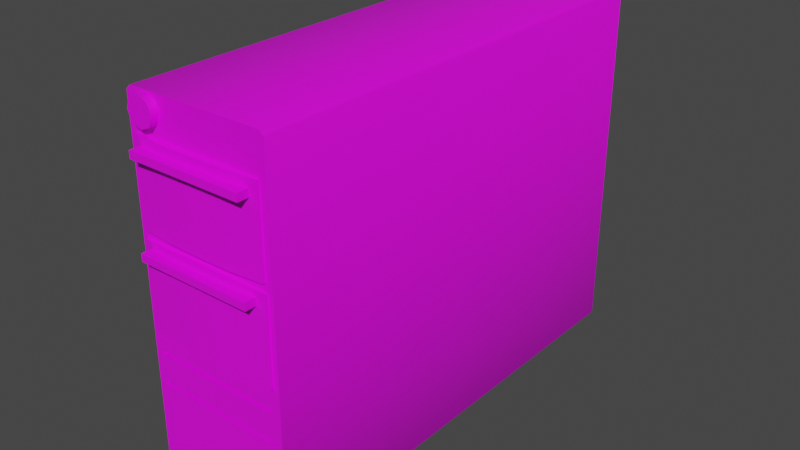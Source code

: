 # Source: DesktopTower.blend  (saved by Blender 2.80.75; exported with 4.5.12 LTS)
import bpy
from mathutils import Matrix  # noqa: F401  (used for matrix-valued properties, if any)

bpy.ops.wm.read_factory_settings(use_empty=True)
scene = bpy.context.scene
scene.name = 'Scene'

# ---- collections
col_collection = bpy.data.collections.new('Collection'); scene.collection.children.link(col_collection)

# ---- images (referenced by path relative to the original .blend; pixels are not part of the script)
import os
ASSET_DIR = os.environ.get("B2B_ASSET_DIR", "")  # directory of the original .blend (textures are referenced by path, not embedded)
HERE = os.path.dirname(os.path.abspath(__file__))  # packed textures are extracted next to this script under _unpacked/

def load_image(name, relpath, width, height, colorspace="sRGB"):
    """Load a texture the original file referenced (path relative to the .blend, or extracted next to this script)."""
    p = next((c for c in (os.path.join(HERE, relpath), os.path.join(ASSET_DIR, relpath)) if relpath and os.path.exists(c)), "")
    if p:
        img = bpy.data.images.load(p, check_existing=True)
        img.name = name
    else:  # same state as the original file: an image datablock whose file is absent (Cycles renders it pink)
        img = bpy.data.images.new(name, width, height)
        img.source = "FILE"
        img.filepath = "//" + (relpath or name)
    img.colorspace_settings.name = colorspace
    return img
img_desktopmonitortexture_png = load_image('DesktopMonitorTexture.png', 'DesktopMonitorTexture.png', 1024, 1024, 'sRGB')

# ---- materials (node trees are filled in below, after node groups)
mat_desktoptowermaterial = bpy.data.materials.new('DesktopTowerMaterial')
mat_desktoptowermaterial.use_transparent_shadow = False

# ---- node groups
ng_auto_smooth = bpy.data.node_groups.new('Auto Smooth', 'GeometryNodeTree')
_s = ng_auto_smooth.interface.new_socket(name='Geometry', in_out='OUTPUT', socket_type='NodeSocketGeometry')
_s = ng_auto_smooth.interface.new_socket(name='Geometry', in_out='INPUT', socket_type='NodeSocketGeometry')
_s = ng_auto_smooth.interface.new_socket(name='Angle', in_out='INPUT', socket_type='NodeSocketFloat')
_s.subtype = 'ANGLE'
_s.min_value = 0.0
_s.max_value = 3.142
ng_auto_smooth.is_modifier = True
_N = ng_auto_smooth.nodes; _L = ng_auto_smooth.links
n0 = _N.new('NodeGroupOutput'); n0.name = 'Group Output'; n0.location = (480, -100)
n1 = _N.new('NodeGroupInput'); n1.name = 'Group Input'; n1.location = (-420, -300)
n2 = _N.new('NodeGroupInput'); n2.name = 'Group Input.001'; n2.location = (-60, -100)
n3 = _N.new('GeometryNodeSetShadeSmooth'); n3.name = 'Set Shade Smooth'; n3.location = (120, -100)
n3.domain = 'EDGE'
n4 = _N.new('GeometryNodeSetShadeSmooth'); n4.name = 'Set Shade Smooth.001'; n4.location = (300, -100)
n5 = _N.new('GeometryNodeInputMeshEdgeAngle'); n5.name = 'Edge Angle'; n5.location = (-420, -220)
n6 = _N.new('GeometryNodeInputEdgeSmooth'); n6.name = 'Is Edge Smooth'; n6.location = (-60, -160)
n7 = _N.new('GeometryNodeInputShadeSmooth'); n7.name = 'Is Face Smooth'; n7.location = (-240, -340)
n8 = _N.new('FunctionNodeBooleanMath'); n8.name = 'Boolean Math'; n8.location = (-60, -220)
n9 = _N.new('FunctionNodeCompare'); n9.name = 'Compare'; n9.location = (-240, -180)
n9.operation = 'LESS_EQUAL'
_L.new(n5.outputs[0], n9.inputs[0])
_L.new(n4.outputs[0], n0.inputs[0])
_L.new(n1.outputs[1], n9.inputs[1])
_L.new(n9.outputs[0], n8.inputs[0])
_L.new(n7.outputs[0], n8.inputs[1])
_L.new(n2.outputs[0], n3.inputs[0])
_L.new(n6.outputs[0], n3.inputs[1])
_L.new(n3.outputs[0], n4.inputs[0])
_L.new(n8.outputs[0], n3.inputs[2])
n0.is_active_output = True

# ---- material node trees
mat_desktoptowermaterial.use_nodes = True; mat_desktoptowermaterial.node_tree.nodes.clear()
_N = mat_desktoptowermaterial.node_tree.nodes; _L = mat_desktoptowermaterial.node_tree.links
n0 = _N.new('ShaderNodeOutputMaterial'); n0.name = 'Material Output'; n0.location = (300, 300)
n1 = _N.new('ShaderNodeBsdfPrincipled'); n1.name = 'Principled BSDF'; n1.location = (10, 300)
n1.distribution = 'GGX'
n1.subsurface_method = 'BURLEY'
n1.inputs[3].default_value = 1.45
n1.inputs[27].default_value = (0.0, 0.0, 0.0, 1.0)
n1.inputs[28].default_value = 1.0
n2 = _N.new('ShaderNodeTexImage'); n2.name = 'Image Texture'; n2.location = (-328, 259)
n2.image = img_desktopmonitortexture_png
_L.new(n1.outputs[0], n0.inputs[0])
_L.new(n2.outputs[0], n1.inputs[0])
n0.is_active_output = True

# ---- world
world_world = bpy.data.worlds.new('World'); scene.world = world_world
world_world.use_nodes = True; world_world.node_tree.nodes.clear()
_N = world_world.node_tree.nodes; _L = world_world.node_tree.links
n0 = _N.new('ShaderNodeOutputWorld'); n0.name = 'World Output'; n0.location = (300, 300)
n1 = _N.new('ShaderNodeBackground'); n1.name = 'Background'; n1.location = (10, 300)
n1.inputs[0].default_value = (0.05088, 0.05088, 0.05088, 1.0)
_L.new(n1.outputs[0], n0.inputs[0])
n0.is_active_output = True
world_world.color = (0.05088, 0.05088, 0.05088)
world_world.use_sun_shadow = False
world_world.sun_shadow_jitter_overblur = 0.0

# ---- meshes
me_cube = bpy.data.meshes.new('Cube')
me_cube.from_pydata([(-1.249, -4.065, 5.539), (-1.249, 4.065, 5.539), (1.249, -4.065, 5.539), (1.249, 4.065, 5.539), (-1.249, -4.065, 2.413), (-1.249, 4.065, 2.413), (1.249, 4.065, 2.413), (1.249, -4.065, 2.413), (-1.249, -4.065, 3.976), (-1.249, 4.065, 3.976), (1.249, 4.065, 3.976), (1.249, -4.065, 3.976), (-1.128, -4.065, 5.463), (1.128, -4.065, 5.463), (-1.128, -4.065, 4.052), (1.128, -4.065, 4.052), (-1.128, -4.109, 5.463), (1.128, -4.109, 5.463), (-1.128, -4.109, 4.052), (1.128, -4.109, 4.052), (-1.154, -4.065, 2.472), (1.154, -4.065, 2.472), (-1.154, -4.065, 3.917), (1.154, -4.065, 3.917), (-1.154, -4.109, 2.472), (1.154, -4.109, 2.472), (-1.154, -4.109, 3.917), (1.154, -4.109, 3.917), (0.6246, 4.065, -0.2258), (-5.96e-08, 4.065, -0.2258), (-0.6246, 4.065, -0.2258), (0.5567, 3.906, -0.03266), (1.113, 3.906, 3.955), (-1.113, 3.906, 3.955), (-0.6246, -4.065, -0.2258), (5.96e-08, -4.065, -0.2258), (0.6246, -4.065, -0.2258), (0.6246, -4.065, 5.539), (-5.96e-08, -4.065, 5.539), (-0.6246, -4.065, 5.539), (0.6246, -4.065, 2.413), (-5.96e-08, -4.065, 2.413), (-0.6246, -4.065, 2.413), (1.113, 3.906, 2.472), (-1.113, 3.906, 2.472), (1.113, 3.906, 5.438), (0.6246, -4.065, 3.976), (-5.96e-08, -4.065, 3.976), (-0.6246, -4.065, 3.976), (-1.113, 3.906, 5.438), (0.5639, -4.065, 5.463), (0.0, -4.065, 5.463), (-0.5639, -4.065, 5.463), (0.5639, -4.065, 4.052), (0.0, -4.065, 4.052), (-0.5639, -4.065, 4.052), (0.5639, -4.156, 5.463), (0.0, -4.164, 5.463), (-0.5639, -4.156, 5.463), (0.5639, -4.156, 4.052), (0.0, -4.164, 4.052), (-0.5639, -4.156, 4.052), (0.5772, -4.065, 2.472), (0.0, -4.065, 2.472), (-0.5772, -4.065, 2.472), (0.5772, -4.065, 3.917), (0.0, -4.065, 3.917), (-0.5772, -4.065, 3.917), (0.5772, -4.156, 2.472), (0.0, -4.164, 2.472), (-0.5772, -4.156, 2.472), (0.5772, -4.156, 3.917), (0.0, -4.164, 3.917), (-0.5772, -4.156, 3.917), (-0.6246, 4.065, 6.101), (5.96e-08, 4.065, 6.101), (0.6246, 4.065, 6.101), (0.6246, -4.065, 6.101), (-5.96e-08, -4.065, 6.101), (-0.6246, -4.065, 6.101), (-0.8655, -3.72, 6.077), (-0.8655, -4.196, 6.077), (-0.6973, -3.72, 6.007), (-0.6973, -4.196, 6.007), (-0.6276, -3.72, 5.839), (-0.6276, -4.196, 5.839), (-0.6973, -3.72, 5.67), (-0.6973, -4.196, 5.67), (-0.8655, -3.72, 5.601), (-0.8655, -4.196, 5.601), (-1.034, -3.72, 5.67), (-1.034, -4.196, 5.67), (-1.103, -3.72, 5.839), (-1.103, -4.196, 5.839), (-1.034, -3.72, 6.007), (-1.034, -4.196, 6.007), (-1.0, -4.319, 5.207), (-1.0, -4.319, 5.33), (-1.0, -2.319, 5.207), (-1.0, -2.319, 5.33), (1.0, -4.319, 5.207), (1.0, -4.319, 5.33), (1.0, -2.319, 5.207), (1.0, -2.319, 5.33), (-1.0, -4.319, 3.707), (-1.0, -4.319, 3.83), (-1.0, -2.319, 3.707), (-1.0, -2.319, 3.83), (1.0, -4.319, 3.707), (1.0, -4.319, 3.83), (1.0, -2.319, 3.707), (1.0, -2.319, 3.83), (-1.113, 4.065, 5.438), (1.113, 4.065, 5.438), (-1.113, 4.065, 2.472), (1.113, 4.065, 2.472), (-1.113, 4.065, 3.955), (1.113, 4.065, 3.955), (0.5567, 4.065, -0.03266), (-5.235e-08, 4.065, -0.03266), (-0.5567, 4.065, -0.03266), (-0.5567, 4.065, 5.971), (5.39e-08, 4.065, 5.971), (0.5567, 4.065, 5.971), (-5.235e-08, 3.906, -0.03266), (-0.5567, 3.906, -0.03266), (-0.5567, 3.906, 5.438), (5.39e-08, 3.906, 5.438), (0.5567, 3.906, 5.438), (-0.5567, 3.906, 2.472), (5.39e-08, 3.906, 2.472), (0.5567, 3.906, 2.472), (-0.5567, 3.906, 3.955), (5.39e-08, 3.906, 3.955), (0.5567, 3.906, 3.955), (-0.5567, 3.906, 5.971), (5.39e-08, 3.906, 5.971), (0.5567, 3.906, 5.971), (-1.249, 4.065, 1.094), (1.249, 4.065, 1.094), (1.249, -4.065, 1.094), (-1.249, -4.065, 1.094), (1.113, 3.906, 1.219), (-1.113, 3.906, 1.219), (0.6246, -4.065, 1.094), (0.0, -4.065, 1.094), (-0.6246, -4.065, 1.094), (-1.113, 4.065, 1.219), (1.113, 4.065, 1.219), (-0.5567, 3.906, 1.219), (7.778e-10, 3.906, 1.219), (0.5567, 3.906, 1.219), (-1.249, -4.065, 1.753), (-1.249, 4.065, 1.753), (1.249, 4.065, 1.753), (1.249, -4.065, 1.753), (1.113, 3.906, 1.846), (-1.113, 3.906, 1.846), (0.6246, -4.065, 1.753), (-2.98e-08, -4.065, 1.753), (-0.6246, -4.065, 1.753), (-1.113, 4.065, 1.846), (1.113, 4.065, 1.846), (-0.5567, 3.906, 1.846), (2.734e-08, 3.906, 1.846), (0.5567, 3.906, 1.846), (1.122, -4.065, 2.116), (-0.5611, -4.065, 2.116), (0.5611, -4.065, 2.051), (-0.5611, -4.065, 2.051), (-1.122, -3.018, 2.116), (1.122, -3.018, 2.116), (0.5611, -3.018, 2.116), (-5.536e-08, -3.018, 2.116), (-0.5611, -3.018, 2.116), (-1.122, -3.018, 2.051), (1.122, -3.018, 2.051), (0.5611, -3.018, 2.051), (-2.859e-08, -3.018, 2.051), (-0.5611, -3.018, 2.051), (1.133, -4.065, 1.535), (-1.133, -4.065, 1.535), (0.5667, -4.065, 1.535), (-0.5667, -4.065, 1.535), (-1.133, -4.065, 1.587), (1.133, -4.065, 1.587), (0.5667, -4.065, 1.587), (-0.5667, -4.065, 1.587), (1.133, -3.018, 1.535), (-1.133, -3.018, 1.535), (0.5667, -3.018, 1.535), (-5.523e-10, -3.018, 1.535), (-0.5667, -3.018, 1.535), (-1.133, -3.018, 1.587), (1.133, -3.018, 1.587), (0.5667, -3.018, 1.587), (-2.759e-08, -3.018, 1.587), (-0.5667, -3.018, 1.587), (-5.523e-10, -4.065, 1.535), (-2.759e-08, -4.065, 1.587), (-1.122, -4.065, 2.051), (-1.122, -4.065, 2.116), (0.5611, -4.065, 2.116), (-5.536e-08, -4.065, 2.116), (1.122, -4.065, 2.051), (-2.859e-08, -4.065, 2.051), (-1.249, -4.065, -0.1484), (-1.175, -4.065, -0.2258), (-1.249, 4.065, -0.1481), (-1.175, 4.065, -0.2258), (1.175, -4.065, -0.2258), (1.249, -4.065, -0.1484), (1.175, 4.065, -0.2258), (1.249, 4.065, -0.1481), (1.113, 3.906, 0.04474), (1.039, 3.906, -0.03266), (-1.039, 3.906, -0.03266), (-1.113, 3.906, 0.04474), (-1.173, -4.065, 6.101), (-1.249, -4.065, 6.025), (-1.173, 4.065, 6.101), (-1.249, 4.065, 6.025), (1.249, -4.065, 6.025), (1.173, -4.065, 6.101), (1.173, 4.065, 6.101), (1.249, 4.065, 6.025), (-1.113, 4.065, 0.04503), (-1.039, 4.065, -0.03266), (1.039, 4.065, -0.03266), (1.113, 4.065, 0.04503), (-1.037, 4.065, 5.971), (-1.113, 4.065, 5.895), (1.113, 4.065, 5.895), (1.037, 4.065, 5.971), (-1.113, 3.906, 5.895), (-1.037, 3.906, 5.971), (1.037, 3.906, 5.971), (1.113, 3.906, 5.895)], [], [(8, 0, 1, 9), (153, 5, 114, 161), (10, 3, 2, 11), (46, 11, 15, 53), (139, 213, 229, 148), (39, 38, 78, 79), (152, 160, 169, 200), (154, 6, 7, 155), (29, 30, 120, 119), (152, 4, 5, 153), (7, 11, 23, 21), (6, 10, 11, 7), (28, 29, 119, 118), (4, 8, 9, 5), (12, 14, 18, 16), (39, 0, 12, 52), (0, 8, 14, 12), (11, 2, 13, 15), (61, 58, 16, 18), (53, 15, 19, 59), (52, 12, 16, 58), (15, 13, 17, 19), (22, 20, 24, 26), (48, 8, 22, 67), (8, 4, 20, 22), (40, 7, 21, 62), (70, 73, 26, 24), (21, 23, 27, 25), (67, 22, 26, 73), (62, 21, 25, 68), (20, 64, 70, 24), (64, 63, 69, 70), (63, 62, 68, 69), (23, 65, 71, 27), (65, 66, 72, 71), (66, 67, 73, 72), (25, 27, 71, 68), (68, 71, 72, 69), (69, 72, 73, 70), (4, 42, 64, 20), (42, 41, 63, 64), (41, 40, 62, 63), (11, 46, 65, 23), (46, 47, 66, 65), (47, 48, 67, 66), (13, 50, 56, 17), (50, 51, 57, 56), (51, 52, 58, 57), (14, 55, 61, 18), (55, 54, 60, 61), (54, 53, 59, 60), (19, 17, 56, 59), (59, 56, 57, 60), (60, 57, 58, 61), (2, 37, 50, 13), (37, 38, 51, 50), (38, 39, 52, 51), (230, 121, 135, 235), (31, 151, 142, 214, 215), (3, 10, 117, 113), (10, 6, 115, 117), (75, 76, 123, 122), (9, 1, 112, 116), (4, 152, 200, 201), (40, 41, 203, 202), (159, 158, 168, 205), (212, 28, 118, 228), (38, 37, 77, 78), (74, 220, 218, 79), (34, 146, 141, 206, 207), (30, 29, 35, 34), (29, 28, 36, 35), (8, 48, 55, 14), (48, 47, 54, 55), (47, 46, 53, 54), (5, 9, 116, 114), (74, 75, 122, 121), (76, 224, 233, 123), (1, 221, 231, 112), (37, 2, 222, 223, 77), (76, 75, 78, 77), (75, 74, 79, 78), (2, 3, 225, 222), (1, 0, 219, 221), (225, 3, 113, 232), (224, 76, 77, 223), (220, 74, 121, 230), (213, 139, 140, 211), (80, 81, 83, 82), (82, 83, 85, 84), (84, 85, 87, 86), (86, 87, 89, 88), (88, 89, 91, 90), (90, 91, 93, 92), (83, 81, 95, 93, 91, 89, 87, 85), (92, 93, 95, 94), (94, 95, 81, 80), (96, 97, 99, 98), (102, 103, 101, 100), (100, 101, 97, 96), (98, 102, 100, 96), (103, 99, 97, 101), (104, 105, 107, 106), (110, 111, 109, 108), (108, 109, 105, 104), (106, 110, 108, 104), (111, 107, 105, 109), (0, 39, 79, 218, 219), (113, 117, 32, 45), (161, 114, 44, 157), (116, 112, 49, 33), (123, 233, 236, 137), (122, 123, 137, 136), (117, 115, 43, 32), (119, 120, 125, 124), (121, 122, 136, 135), (114, 116, 33, 44), (118, 119, 124, 31), (112, 231, 234, 49), (228, 118, 31, 215), (216, 217, 143, 149, 125), (232, 113, 45, 237), (126, 49, 234, 235, 135), (134, 128, 45, 32), (165, 131, 43, 156), (131, 134, 32, 43), (44, 33, 132, 129), (129, 132, 133, 130), (130, 133, 134, 131), (157, 44, 129, 163), (163, 129, 130, 164), (164, 130, 131, 165), (127, 126, 135, 136), (33, 49, 126, 132), (132, 126, 127, 133), (133, 127, 128, 134), (128, 127, 136, 137), (45, 128, 137, 236, 237), (124, 150, 151, 31), (125, 149, 150, 124), (226, 147, 143, 217), (148, 229, 214, 142), (162, 148, 142, 156), (120, 227, 216, 125), (154, 139, 148, 162), (35, 145, 146, 34), (36, 144, 145, 35), (28, 212, 210, 36), (209, 30, 34, 207), (210, 211, 140, 144, 36), (208, 138, 147, 226), (30, 209, 227, 120), (6, 154, 162, 115), (115, 162, 156, 43), (150, 164, 165, 151), (149, 163, 164, 150), (143, 157, 163, 149), (151, 165, 156, 142), (147, 161, 157, 143), (144, 140, 180, 182), (158, 159, 199, 186), (141, 146, 183, 181), (141, 152, 153, 138), (139, 154, 155, 140), (140, 155, 185, 180), (138, 153, 161, 147), (204, 166, 171, 176), (167, 201, 170, 174), (168, 204, 176, 177), (203, 167, 174, 173), (42, 4, 201, 167), (158, 155, 204, 168), (41, 42, 167, 203), (155, 7, 166, 204), (160, 159, 205, 169), (7, 40, 202, 166), (179, 174, 170, 175), (176, 171, 172, 177), (177, 172, 173, 178), (178, 173, 174, 179), (200, 169, 179, 175), (166, 202, 172, 171), (169, 205, 178, 179), (202, 203, 173, 172), (205, 168, 177, 178), (201, 200, 175, 170), (199, 187, 197, 196), (187, 184, 193, 197), (198, 182, 190, 191), (184, 181, 189, 193), (160, 152, 184, 187), (155, 158, 186, 185), (146, 145, 198, 183), (152, 141, 181, 184), (159, 160, 187, 199), (145, 144, 182, 198), (191, 196, 197, 192), (190, 195, 196, 191), (188, 194, 195, 190), (192, 197, 193, 189), (182, 180, 188, 190), (186, 199, 196, 195), (180, 185, 194, 188), (181, 183, 192, 189), (183, 198, 191, 192), (185, 186, 195, 194), (209, 207, 206, 208), (210, 212, 213, 211), (212, 228, 229, 213), (233, 224, 225, 232), (218, 220, 221, 219), (224, 223, 222, 225), (220, 230, 231, 221), (208, 226, 227, 209), (216, 227, 226, 217), (234, 231, 230, 235), (214, 229, 228, 215), (236, 233, 232, 237), (206, 141, 138, 208)])
me_cube.polygons.foreach_set('use_smooth', [1, 1, 1, 1, 1, 1, 1, 1, 1, 1, 1, 1, 1, 1, 1, 1, 1, 1, 1, 1, 1, 1, 1, 1, 1, 1, 1, 1, 1, 1, 1, 1, 1, 1, 1, 1, 1, 1, 1, 1, 1, 1, 1, 1, 1, 1, 1, 1, 1, 1, 1, 1, 1, 1, 1, 1, 1, 1, 1, 1, 1, 1, 1, 1, 1, 1, 1, 1, 1, 1, 1, 1, 1, 1, 1, 1, 1, 1, 1, 1, 1, 1, 1, 1, 1, 1, 1, 1, 1, 1, 1, 1, 1, 1, 1, 1, 1, 0, 0, 0, 0, 0, 0, 0, 0, 0, 0, 1, 1, 1, 1, 1, 1, 1, 1, 1, 1, 1, 1, 1, 1, 1, 1, 1, 1, 1, 1, 1, 1, 1, 1, 1, 1, 1, 1, 1, 1, 1, 1, 1, 1, 1, 1, 1, 1, 1, 1, 1, 1, 1, 1, 1, 1, 1, 1, 1, 1, 1, 1, 1, 1, 1, 1, 1, 1, 1, 1, 1, 1, 1, 1, 1, 1, 1, 1, 1, 1, 1, 1, 1, 1, 1, 1, 1, 1, 1, 1, 1, 1, 1, 1, 1, 1, 1, 1, 1, 1, 1, 1, 1, 1, 1, 1, 1, 1, 1, 1, 1, 1, 1, 1, 1, 1, 1, 1, 1, 1, 1, 1])
_uv = me_cube.uv_layers.new(name='UVMap')
_uv.uv.foreach_set('vector', [0.2627, 0.2689, 0.2867, 0.2689, 0.2867, 0.365, 0.2627, 0.365, 0.2266, 0.365, 0.2386, 0.365, 0.2386, 0.365, 0.2266, 0.365, 0.2627, 0.4611, 0.2867, 0.4611, 0.2867, 0.5572, 0.2627, 0.5572, 0.2627, 0.5812, 0.2627, 0.5572, 0.2627, 0.5572, 0.2627, 0.5812, 0.2146, 0.4611, 0.192, 0.4611, 0.1921, 0.4611, 0.2146, 0.4611, 0.3588, 0.5572, 0.3347, 0.5572, 0.3347, 0.5572, 0.3588, 0.5572, 0.2266, 0.6533, 0.2266, 0.6293, 0.2266, 0.6293, 0.2266, 0.6533, 0.2266, 0.4611, 0.2386, 0.4611, 0.2386, 0.5572, 0.2266, 0.5572, 0.1425, 0.4611, 0.1185, 0.4611, 0.1185, 0.4611, 0.1425, 0.4611, 0.2266, 0.2689, 0.2386, 0.2689, 0.2386, 0.365, 0.2266, 0.365, 0.2386, 0.5572, 0.2627, 0.5572, 0.2627, 0.5572, 0.2386, 0.5572, 0.2386, 0.4611, 0.2627, 0.4611, 0.2627, 0.5572, 0.2386, 0.5572, 0.1666, 0.4611, 0.1425, 0.4611, 0.1425, 0.4611, 0.1666, 0.4611, 0.2386, 0.2689, 0.2627, 0.2689, 0.2627, 0.365, 0.2386, 0.365, 0.2867, 0.2689, 0.2627, 0.2689, 0.2627, 0.2689, 0.2867, 0.2689, 0.3588, 0.5572, 0.3828, 0.5572, 0.3828, 0.5572, 0.3588, 0.5572, 0.2867, 0.2689, 0.2627, 0.2689, 0.2627, 0.2689, 0.2867, 0.2689, 0.2627, 0.5572, 0.2867, 0.5572, 0.2867, 0.5572, 0.2627, 0.5572, 0.2627, 0.6293, 0.2867, 0.6293, 0.2867, 0.6533, 0.2627, 0.6533, 0.2627, 0.5812, 0.2627, 0.5572, 0.2627, 0.5572, 0.2627, 0.5812, 0.3588, 0.5572, 0.3828, 0.5572, 0.3828, 0.5572, 0.3588, 0.5572, 0.2627, 0.5572, 0.2867, 0.5572, 0.2867, 0.5572, 0.2627, 0.5572, 0.2627, 0.2689, 0.2386, 0.2689, 0.2386, 0.2689, 0.2627, 0.2689, 0.2627, 0.6293, 0.2627, 0.6533, 0.2627, 0.6533, 0.2627, 0.6293, 0.2627, 0.2689, 0.2386, 0.2689, 0.2386, 0.2689, 0.2627, 0.2689, 0.2386, 0.5812, 0.2386, 0.5572, 0.2386, 0.5572, 0.2386, 0.5812, 0.2386, 0.6293, 0.2627, 0.6293, 0.2627, 0.6533, 0.2386, 0.6533, 0.2386, 0.5572, 0.2627, 0.5572, 0.2627, 0.5572, 0.2386, 0.5572, 0.2627, 0.6293, 0.2627, 0.6533, 0.2627, 0.6533, 0.2627, 0.6293, 0.2386, 0.5812, 0.2386, 0.5572, 0.2386, 0.5572, 0.2386, 0.5812, 0.2386, 0.6533, 0.2386, 0.6293, 0.2386, 0.6293, 0.2386, 0.6533, 0.2386, 0.6293, 0.2386, 0.6053, 0.2386, 0.6053, 0.2386, 0.6293, 0.2386, 0.6053, 0.2386, 0.5812, 0.2386, 0.5812, 0.2386, 0.6053, 0.2627, 0.5572, 0.2627, 0.5812, 0.2627, 0.5812, 0.2627, 0.5572, 0.2627, 0.5812, 0.2627, 0.6053, 0.2627, 0.6053, 0.2627, 0.5812, 0.2627, 0.6053, 0.2627, 0.6293, 0.2627, 0.6293, 0.2627, 0.6053, 0.2386, 0.5572, 0.2627, 0.5572, 0.2627, 0.5812, 0.2386, 0.5812, 0.2386, 0.5812, 0.2627, 0.5812, 0.2627, 0.6053, 0.2386, 0.6053, 0.2386, 0.6053, 0.2627, 0.6053, 0.2627, 0.6293, 0.2386, 0.6293, 0.2386, 0.6533, 0.2386, 0.6293, 0.2386, 0.6293, 0.2386, 0.6533, 0.2386, 0.6293, 0.2386, 0.6053, 0.2386, 0.6053, 0.2386, 0.6293, 0.2386, 0.6053, 0.2386, 0.5812, 0.2386, 0.5812, 0.2386, 0.6053, 0.2627, 0.5572, 0.2627, 0.5812, 0.2627, 0.5812, 0.2627, 0.5572, 0.2627, 0.5812, 0.2627, 0.6053, 0.2627, 0.6053, 0.2627, 0.5812, 0.2627, 0.6053, 0.2627, 0.6293, 0.2627, 0.6293, 0.2627, 0.6053, 0.2867, 0.5572, 0.3107, 0.5572, 0.3107, 0.5572, 0.2867, 0.5572, 0.3107, 0.5572, 0.3347, 0.5572, 0.3347, 0.5572, 0.3107, 0.5572, 0.3347, 0.5572, 0.3588, 0.5572, 0.3588, 0.5572, 0.3347, 0.5572, 0.2627, 0.6533, 0.2627, 0.6293, 0.2627, 0.6293, 0.2627, 0.6533, 0.2627, 0.6293, 0.2627, 0.6053, 0.2627, 0.6053, 0.2627, 0.6293, 0.2627, 0.6053, 0.2627, 0.5812, 0.2627, 0.5812, 0.2627, 0.6053, 0.2627, 0.5572, 0.2867, 0.5572, 0.2867, 0.5812, 0.2627, 0.5812, 0.2627, 0.5812, 0.2867, 0.5812, 0.2867, 0.6053, 0.2627, 0.6053, 0.2627, 0.6053, 0.2867, 0.6053, 0.2867, 0.6293, 0.2627, 0.6293, 0.2867, 0.5572, 0.3107, 0.5572, 0.3107, 0.5572, 0.2867, 0.5572, 0.3107, 0.5572, 0.3347, 0.5572, 0.3347, 0.5572, 0.3107, 0.5572, 0.3347, 0.5572, 0.3588, 0.5572, 0.3588, 0.5572, 0.3347, 0.5572, 0.3795, 0.4611, 0.3588, 0.4611, 0.3588, 0.4611, 0.3795, 0.4611, 0.1906, 0.4371, 0.2146, 0.4371, 0.2146, 0.4611, 0.1921, 0.4611, 0.1906, 0.4579, 0.2867, 0.4611, 0.2627, 0.4611, 0.2627, 0.4611, 0.2867, 0.4611, 0.2627, 0.4611, 0.2386, 0.4611, 0.2386, 0.4611, 0.2627, 0.4611, 0.3347, 0.4611, 0.3107, 0.4611, 0.3107, 0.4611, 0.3347, 0.4611, 0.2627, 0.365, 0.2867, 0.365, 0.2867, 0.365, 0.2627, 0.365, 0.2386, 0.2689, 0.2266, 0.2689, 0.2266, 0.2689, 0.2386, 0.2689, 0.2386, 0.5812, 0.2386, 0.6053, 0.2386, 0.6053, 0.2386, 0.5812, 0.2266, 0.6053, 0.2266, 0.5812, 0.2266, 0.5812, 0.2266, 0.6053, 0.1877, 0.4611, 0.1666, 0.4611, 0.1666, 0.4611, 0.1874, 0.4611, 0.3347, 0.5572, 0.3107, 0.5572, 0.3107, 0.5572, 0.3347, 0.5572, 0.3588, 0.4611, 0.3798, 0.4611, 0.3799, 0.5572, 0.3588, 0.5572, 0.1906, 0.6293, 0.2146, 0.6293, 0.2146, 0.6533, 0.192, 0.6533, 0.1906, 0.6505, 0.1185, 0.4611, 0.1425, 0.4611, 0.1425, 0.5572, 0.1185, 0.5572, 0.1425, 0.4611, 0.1666, 0.4611, 0.1666, 0.5572, 0.1425, 0.5572, 0.2627, 0.6533, 0.2627, 0.6293, 0.2627, 0.6293, 0.2627, 0.6533, 0.2627, 0.6293, 0.2627, 0.6053, 0.2627, 0.6053, 0.2627, 0.6293, 0.2627, 0.6053, 0.2627, 0.5812, 0.2627, 0.5812, 0.2627, 0.6053, 0.2386, 0.365, 0.2627, 0.365, 0.2627, 0.365, 0.2386, 0.365, 0.3588, 0.4611, 0.3347, 0.4611, 0.3347, 0.4611, 0.3588, 0.4611, 0.3107, 0.4611, 0.2896, 0.4611, 0.29, 0.4611, 0.3107, 0.4611, 0.2867, 0.365, 0.2867, 0.365, 0.2867, 0.365, 0.2867, 0.365, 0.3107, 0.5572, 0.2867, 0.5572, 0.2867, 0.5572, 0.2896, 0.5572, 0.3107, 0.5572, 0.3107, 0.4611, 0.3347, 0.4611, 0.3347, 0.5572, 0.3107, 0.5572, 0.3347, 0.4611, 0.3588, 0.4611, 0.3588, 0.5572, 0.3347, 0.5572, 0.2867, 0.5572, 0.2867, 0.4611, 0.2867, 0.4611, 0.2867, 0.5572, 0.2867, 0.365, 0.2867, 0.2689, 0.2867, 0.2689, 0.2867, 0.365, 0.2867, 0.4611, 0.2867, 0.4611, 0.2867, 0.4611, 0.2867, 0.4611, 0.2896, 0.4611, 0.3107, 0.4611, 0.3107, 0.5572, 0.2896, 0.5572, 0.3798, 0.4611, 0.3588, 0.4611, 0.3588, 0.4611, 0.3795, 0.4611, 0.192, 0.4611, 0.2146, 0.4611, 0.2146, 0.5572, 0.192, 0.5572, 0.4308, 0.4611, 0.4308, 0.6533, 0.3828, 0.6533, 0.3828, 0.4611, 0.3828, 0.4611, 0.3828, 0.6533, 0.3347, 0.6533, 0.3347, 0.4611, 0.3347, 0.4611, 0.3347, 0.6533, 0.2867, 0.6533, 0.2867, 0.4611, 0.2867, 0.4611, 0.2867, 0.6533, 0.2386, 0.6533, 0.2386, 0.4611, 0.2386, 0.4611, 0.2386, 0.6533, 0.1906, 0.6533, 0.1906, 0.4611, 0.1906, 0.4611, 0.1906, 0.6533, 0.1425, 0.6533, 0.1425, 0.4611, 0.2078, 0.4302, 0.1425, 0.4573, 0.0773, 0.4302, 0.05028, 0.365, 0.0773, 0.2998, 0.1425, 0.2728, 0.2078, 0.2998, 0.2348, 0.365, 0.1425, 0.4611, 0.1425, 0.6533, 0.09449, 0.6533, 0.09449, 0.4611, 0.09449, 0.4611, 0.09449, 0.6533, 0.04644, 0.6533, 0.04644, 0.4611, 0.1906, 0.2689, 0.2867, 0.2689, 0.2867, 0.365, 0.1906, 0.365, 0.1906, 0.4611, 0.2867, 0.4611, 0.2867, 0.5572, 0.1906, 0.5572, 0.1906, 0.5572, 0.2867, 0.5572, 0.2867, 0.6533, 0.1906, 0.6533, 0.09449, 0.4611, 0.1906, 0.4611, 0.1906, 0.5572, 0.09449, 0.5572, 0.2867, 0.4611, 0.3828, 0.4611, 0.3828, 0.5572, 0.2867, 0.5572, 0.1906, 0.2689, 0.2867, 0.2689, 0.2867, 0.365, 0.1906, 0.365, 0.1906, 0.4611, 0.2867, 0.4611, 0.2867, 0.5572, 0.1906, 0.5572, 0.1906, 0.5572, 0.2867, 0.5572, 0.2867, 0.6533, 0.1906, 0.6533, 0.09449, 0.4611, 0.1906, 0.4611, 0.1906, 0.5572, 0.09449, 0.5572, 0.2867, 0.4611, 0.3828, 0.4611, 0.3828, 0.5572, 0.2867, 0.5572, 0.3828, 0.5572, 0.3588, 0.5572, 0.3588, 0.5572, 0.3799, 0.5572, 0.3828, 0.5572, 0.2867, 0.4611, 0.2627, 0.4611, 0.2627, 0.4611, 0.2867, 0.4611, 0.2266, 0.365, 0.2386, 0.365, 0.2386, 0.365, 0.2266, 0.365, 0.2627, 0.365, 0.2867, 0.365, 0.2867, 0.365, 0.2627, 0.365, 0.3107, 0.4611, 0.29, 0.4611, 0.29, 0.4611, 0.3107, 0.4611, 0.3347, 0.4611, 0.3107, 0.4611, 0.3107, 0.4611, 0.3347, 0.4611, 0.2627, 0.4611, 0.2386, 0.4611, 0.2386, 0.4611, 0.2627, 0.4611, 0.1425, 0.4611, 0.1185, 0.4611, 0.1185, 0.4611, 0.1425, 0.4611, 0.3588, 0.4611, 0.3347, 0.4611, 0.3347, 0.4611, 0.3588, 0.4611, 0.2386, 0.365, 0.2627, 0.365, 0.2627, 0.365, 0.2386, 0.365, 0.1666, 0.4611, 0.1425, 0.4611, 0.1425, 0.4611, 0.1666, 0.4611, 0.2867, 0.365, 0.2867, 0.365, 0.2867, 0.365, 0.2867, 0.365, 0.1874, 0.4611, 0.1666, 0.4611, 0.1666, 0.4611, 0.1874, 0.4611, 0.1906, 0.3682, 0.1921, 0.365, 0.2146, 0.365, 0.2146, 0.389, 0.1906, 0.389, 0.2867, 0.4611, 0.2867, 0.4611, 0.2867, 0.4611, 0.2867, 0.4611, 0.2867, 0.389, 0.2867, 0.365, 0.2867, 0.365, 0.2867, 0.3683, 0.2867, 0.389, 0.2627, 0.4371, 0.2867, 0.4371, 0.2867, 0.4611, 0.2627, 0.4611, 0.2266, 0.4371, 0.2386, 0.4371, 0.2386, 0.4611, 0.2266, 0.4611, 0.2386, 0.4371, 0.2627, 0.4371, 0.2627, 0.4611, 0.2386, 0.4611, 0.2386, 0.365, 0.2627, 0.365, 0.2627, 0.389, 0.2386, 0.389, 0.2386, 0.389, 0.2627, 0.389, 0.2627, 0.4131, 0.2386, 0.4131, 0.2386, 0.4131, 0.2627, 0.4131, 0.2627, 0.4371, 0.2386, 0.4371, 0.2266, 0.365, 0.2386, 0.365, 0.2386, 0.389, 0.2266, 0.389, 0.2266, 0.389, 0.2386, 0.389, 0.2386, 0.4131, 0.2266, 0.4131, 0.2266, 0.4131, 0.2386, 0.4131, 0.2386, 0.4371, 0.2266, 0.4371, 0.2867, 0.4131, 0.2867, 0.389, 0.2867, 0.389, 0.2867, 0.4131, 0.2627, 0.365, 0.2867, 0.365, 0.2867, 0.389, 0.2627, 0.389, 0.2627, 0.389, 0.2867, 0.389, 0.2867, 0.4131, 0.2627, 0.4131, 0.2627, 0.4131, 0.2867, 0.4131, 0.2867, 0.4371, 0.2627, 0.4371, 0.2867, 0.4371, 0.2867, 0.4131, 0.2867, 0.4131, 0.2867, 0.4371, 0.2867, 0.4611, 0.2867, 0.4371, 0.2867, 0.4371, 0.2867, 0.4578, 0.2867, 0.4611, 0.1906, 0.4131, 0.2146, 0.4131, 0.2146, 0.4371, 0.1906, 0.4371, 0.1906, 0.389, 0.2146, 0.389, 0.2146, 0.4131, 0.1906, 0.4131, 0.1921, 0.365, 0.2146, 0.365, 0.2146, 0.365, 0.1921, 0.365, 0.2146, 0.4611, 0.1921, 0.4611, 0.1921, 0.4611, 0.2146, 0.4611, 0.2266, 0.4611, 0.2146, 0.4611, 0.2146, 0.4611, 0.2266, 0.4611, 0.1185, 0.4611, 0.09769, 0.4611, 0.09768, 0.4611, 0.1185, 0.4611, 0.2266, 0.4611, 0.2146, 0.4611, 0.2146, 0.4611, 0.2266, 0.4611, 0.1906, 0.6053, 0.2146, 0.6053, 0.2146, 0.6293, 0.1906, 0.6293, 0.1906, 0.5812, 0.2146, 0.5812, 0.2146, 0.6053, 0.1906, 0.6053, 0.1666, 0.4611, 0.1877, 0.4611, 0.1877, 0.5572, 0.1666, 0.5572, 0.09734, 0.4611, 0.1185, 0.4611, 0.1185, 0.5572, 0.09734, 0.5572, 0.1906, 0.5601, 0.192, 0.5572, 0.2146, 0.5572, 0.2146, 0.5812, 0.1906, 0.5812, 0.192, 0.365, 0.2146, 0.365, 0.2146, 0.365, 0.1921, 0.365, 0.1185, 0.4611, 0.09734, 0.4611, 0.09769, 0.4611, 0.1185, 0.4611, 0.2386, 0.4611, 0.2266, 0.4611, 0.2266, 0.4611, 0.2386, 0.4611, 0.2386, 0.4611, 0.2266, 0.4611, 0.2266, 0.4611, 0.2386, 0.4611, 0.2146, 0.4131, 0.2266, 0.4131, 0.2266, 0.4371, 0.2146, 0.4371, 0.2146, 0.389, 0.2266, 0.389, 0.2266, 0.4131, 0.2146, 0.4131, 0.2146, 0.365, 0.2266, 0.365, 0.2266, 0.389, 0.2146, 0.389, 0.2146, 0.4371, 0.2266, 0.4371, 0.2266, 0.4611, 0.2146, 0.4611, 0.2146, 0.365, 0.2266, 0.365, 0.2266, 0.365, 0.2146, 0.365, 0.2146, 0.5812, 0.2146, 0.5572, 0.2146, 0.5572, 0.2146, 0.5812, 0.2266, 0.5812, 0.2266, 0.6053, 0.2266, 0.6053, 0.2266, 0.5812, 0.2146, 0.6533, 0.2146, 0.6293, 0.2146, 0.6293, 0.2146, 0.6533, 0.2146, 0.2689, 0.2266, 0.2689, 0.2266, 0.365, 0.2146, 0.365, 0.2146, 0.4611, 0.2266, 0.4611, 0.2266, 0.5572, 0.2146, 0.5572, 0.2146, 0.5572, 0.2266, 0.5572, 0.2266, 0.5572, 0.2146, 0.5572, 0.2146, 0.365, 0.2266, 0.365, 0.2266, 0.365, 0.2146, 0.365, 0.7483, 0.3389, 0.7795, 0.3389, 0.7795, 0.3389, 0.7483, 0.3389, 0.7795, 0.5264, 0.7795, 0.5889, 0.7795, 0.5889, 0.7795, 0.5264, 0.7483, 0.4014, 0.7483, 0.3389, 0.7483, 0.3389, 0.7483, 0.4014, 0.7795, 0.4639, 0.7795, 0.5264, 0.7795, 0.5264, 0.7795, 0.4639, 0.2386, 0.6293, 0.2386, 0.6533, 0.2386, 0.6533, 0.2386, 0.6293, 0.2266, 0.5812, 0.2266, 0.5572, 0.2266, 0.5572, 0.2266, 0.5812, 0.2386, 0.6053, 0.2386, 0.6293, 0.2386, 0.6293, 0.2386, 0.6053, 0.2266, 0.5572, 0.2386, 0.5572, 0.2386, 0.5572, 0.2266, 0.5572, 0.2266, 0.6293, 0.2266, 0.6053, 0.2266, 0.6053, 0.2266, 0.6293, 0.2386, 0.5572, 0.2386, 0.5812, 0.2386, 0.5812, 0.2386, 0.5572, 0.7483, 0.5264, 0.7795, 0.5264, 0.7795, 0.5889, 0.7483, 0.5889, 0.7483, 0.3389, 0.7795, 0.3389, 0.7795, 0.4014, 0.7483, 0.4014, 0.7483, 0.4014, 0.7795, 0.4014, 0.7795, 0.4639, 0.7483, 0.4639, 0.7483, 0.4639, 0.7795, 0.4639, 0.7795, 0.5264, 0.7483, 0.5264, 0.7483, 0.5889, 0.7483, 0.5264, 0.7483, 0.5264, 0.7483, 0.5889, 0.7795, 0.3389, 0.7795, 0.4014, 0.7795, 0.4014, 0.7795, 0.3389, 0.7483, 0.5264, 0.7483, 0.4639, 0.7483, 0.4639, 0.7483, 0.5264, 0.7795, 0.4014, 0.7795, 0.4639, 0.7795, 0.4639, 0.7795, 0.4014, 0.7483, 0.4639, 0.7483, 0.4014, 0.7483, 0.4014, 0.7483, 0.4639, 0.7795, -0.4111, 0.7483, -0.4111, 0.7483, -0.4111, 0.7795, -0.4111, 0.7483, 0.4639, 0.7483, 0.5264, 0.7483, 0.5264, 0.7483, 0.4639, 0.7483, 0.5264, 0.7483, 0.5889, 0.7483, 0.5889, 0.7483, 0.5264, 0.717, 0.4639, 0.717, 0.4014, 0.717, 0.4014, 0.717, 0.4639, 0.7483, -0.4111, 0.717, -0.4111, 0.717, -0.4111, 0.7483, -0.4111, 0.2266, 0.6293, 0.2266, 0.6533, 0.2266, 0.6533, 0.2266, 0.6293, 0.2266, 0.5572, 0.2266, 0.5812, 0.2266, 0.5812, 0.2266, 0.5572, 0.2146, 0.6293, 0.2146, 0.6053, 0.2146, 0.6053, 0.2146, 0.6293, 0.2266, 0.2689, 0.2146, 0.2689, 0.2146, 0.2689, 0.2266, 0.2689, 0.2266, 0.6053, 0.2266, 0.6293, 0.2266, 0.6293, 0.2266, 0.6053, 0.2146, 0.6053, 0.2146, 0.5812, 0.2146, 0.5812, 0.2146, 0.6053, 0.717, 0.4639, 0.7483, 0.4639, 0.7483, 0.5264, 0.717, 0.5264, 0.717, 0.4014, 0.7483, 0.4014, 0.7483, 0.4639, 0.717, 0.4639, 0.717, 0.3389, 0.7483, 0.3389, 0.7483, 0.4014, 0.717, 0.4014, 0.717, 0.5264, 0.7483, 0.5264, 0.7483, 0.5889, 0.717, 0.5889, 0.717, 0.4014, 0.717, 0.3389, 0.717, 0.3389, 0.717, 0.4014, 0.7483, 0.4014, 0.7483, 0.4639, 0.7483, 0.4639, 0.7483, 0.4014, 0.717, 0.3389, 0.7483, 0.3389, 0.7483, 0.3389, 0.717, 0.3389, 0.717, 0.5889, 0.717, 0.5264, 0.717, 0.5264, 0.717, 0.5889, 0.717, 0.5264, 0.717, 0.4639, 0.717, 0.4639, 0.717, 0.5264, 0.7483, 0.3389, 0.7483, 0.4014, 0.7483, 0.4014, 0.7483, 0.3389, 0.09734, 0.4611, 0.09734, 0.5572, 0.09449, 0.5572, 0.09449, 0.4611, 0.1877, 0.5572, 0.1877, 0.4611, 0.192, 0.4611, 0.192, 0.5572, 0.1877, 0.4611, 0.1874, 0.4611, 0.1921, 0.4611, 0.192, 0.4611, 0.29, 0.4611, 0.2896, 0.4611, 0.2867, 0.4611, 0.2867, 0.4611, 0.3799, 0.5572, 0.3798, 0.4611, 0.3828, 0.4611, 0.3828, 0.5572, 0.2896, 0.4611, 0.2896, 0.5572, 0.2867, 0.5572, 0.2867, 0.4611, 0.3798, 0.4611, 0.3795, 0.4611, 0.3828, 0.4611, 0.3828, 0.4611, 0.192, 0.365, 0.1921, 0.365, 0.1906, 0.365, 0.1906, 0.365, 0.09768, 0.4611, 0.09769, 0.4611, 0.09449, 0.4611, 0.09449, 0.4611, 0.2867, 0.365, 0.2867, 0.365, 0.2867, 0.365, 0.2867, 0.365, 0.1921, 0.4611, 0.1921, 0.4611, 0.1874, 0.4611, 0.1874, 0.4611, 0.29, 0.4611, 0.29, 0.4611, 0.2867, 0.4611, 0.2867, 0.4611, 0.192, 0.2689, 0.2146, 0.2689, 0.2146, 0.365, 0.192, 0.365])
me_cube.materials.append(mat_desktoptowermaterial)
me_cube.use_remesh_preserve_volume = False
me_cube.use_remesh_preserve_attributes = False
me_cube.use_mirror_vertex_groups = False
me_cube.update()

# ---- objects
ob_desktoptower = bpy.data.objects.new('DesktopTower', me_cube)

# ---- transforms, parenting, visibility, modifiers, constraints
ob_desktoptower.location = (0.0, 0.0, 0.0)
ob_desktoptower.lineart.crease_threshold = 0.0
_m = ob_desktoptower.modifiers.new('Decimate', 'DECIMATE')
_m.decimate_type = 'DISSOLVE'
_m = ob_desktoptower.modifiers.new('Triangulate', 'TRIANGULATE')
_m = ob_desktoptower.modifiers.new('Auto Smooth', 'NODES')
_m.node_group = ng_auto_smooth
_gi = [s.identifier for s in ng_auto_smooth.interface.items_tree if s.item_type == 'SOCKET' and s.in_out == 'INPUT']
_m[_gi[1]] = 1.047  # Angle

# ---- collection membership
col_collection.objects.link(ob_desktoptower)

# ---- scene / render settings (as saved in the file)
scene.frame_start = 1; scene.frame_end = 250; scene.frame_set(0)
scene.render.engine = 'BLENDER_EEVEE_NEXT'
scene.cycles.use_denoising = False
scene.cycles.samples = 128
scene.cycles.sampling_pattern = 'TABULATED_SOBOL'
scene.cycles.use_adaptive_sampling = False
scene.cycles.use_light_tree = False
scene.view_settings.view_transform = 'Filmic'
bpy.context.view_layer.update()

# ---- added for rendering (the .blend has no active camera and no usable light): camera, sun
cam_auto = bpy.data.cameras.new('AutoCamera')
cam_auto.lens = 50.0
cam_auto.sensor_width = 36.0
cam_auto.clip_end = 1000.0
ob_auto_camera = bpy.data.objects.new('AutoCamera', cam_auto)
scene.collection.objects.link(ob_auto_camera)
ob_auto_camera.location = (9.98859, -12.1132, 10.9283)
ob_auto_camera.rotation_euler = (1.09748, -7.21219e-08, 0.694738)
scene.camera = ob_auto_camera
light_auto_sun = bpy.data.lights.new('AutoSun', 'SUN')
light_auto_sun.energy = 3.0
light_auto_sun.angle = 0.0523599
ob_auto_sun = bpy.data.objects.new('AutoSun', light_auto_sun)
scene.collection.objects.link(ob_auto_sun)
ob_auto_sun.rotation_euler = (0.872665, 0.174533, 0.523599)
bpy.context.view_layer.update()
